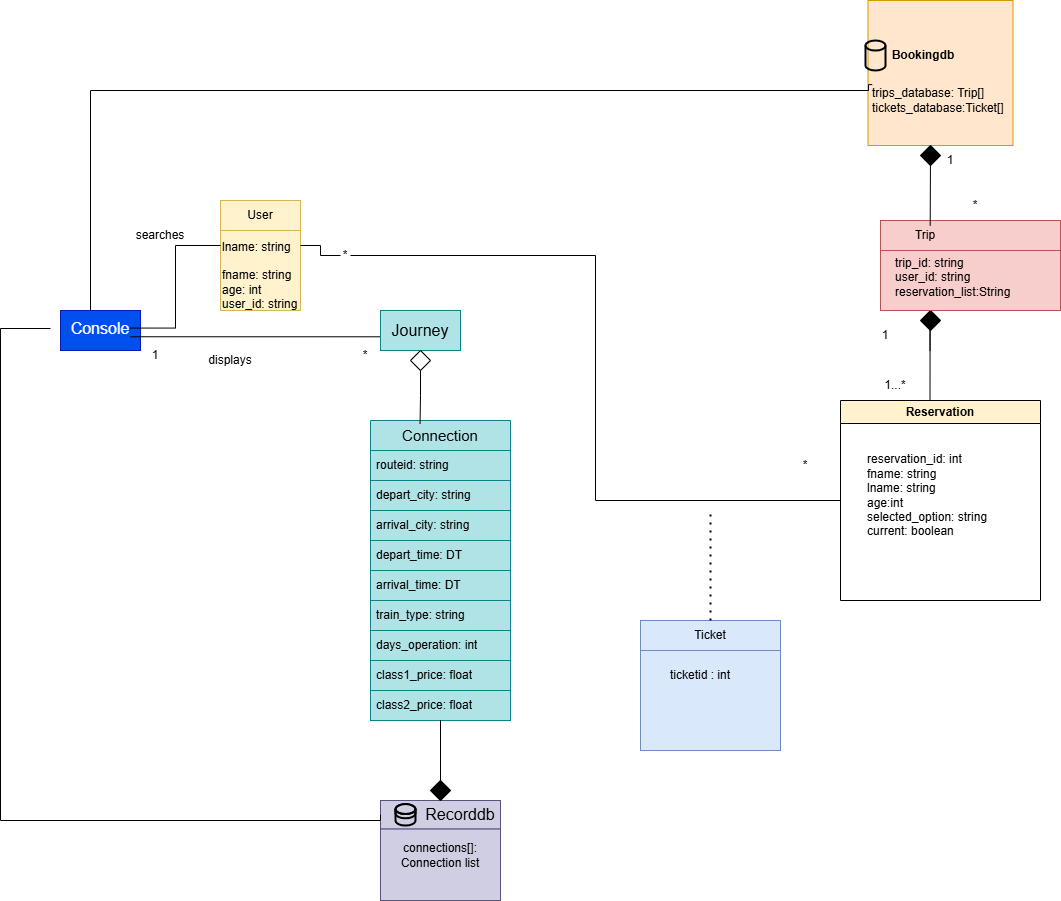

The diagram above was exported from draw.io. Its source (the exported page's mxGraphModel, read from the mxfile embedded in the PNG):
<mxGraphModel dx="1939" dy="2180" grid="1" gridSize="10" guides="1" tooltips="1" connect="1" arrows="1" fold="1" page="1" pageScale="1" pageWidth="850" pageHeight="1100" math="0" shadow="0">
  <root>
    <mxCell id="0" />
    <mxCell id="1" parent="0" />
    <mxCell id="0d8QMhQ6jC-1IKUnwsI0-37" value="" style="group" parent="1" vertex="1" connectable="0">
      <mxGeometry x="400" y="190" width="140" height="300" as="geometry" />
    </mxCell>
    <mxCell id="0d8QMhQ6jC-1IKUnwsI0-16" value="&lt;font style=&quot;font-size: 15px;&quot;&gt;Connection&lt;/font&gt;" style="swimlane;fontStyle=0;childLayout=stackLayout;horizontal=1;startSize=30;horizontalStack=0;resizeParent=1;resizeParentMax=0;resizeLast=0;collapsible=1;marginBottom=0;whiteSpace=wrap;html=1;fillColor=#b0e3e6;strokeColor=#0e8088;" parent="0d8QMhQ6jC-1IKUnwsI0-37" vertex="1">
      <mxGeometry width="140" height="120" as="geometry" />
    </mxCell>
    <mxCell id="0d8QMhQ6jC-1IKUnwsI0-17" value="routeid: string" style="text;strokeColor=#0e8088;fillColor=#b0e3e6;align=left;verticalAlign=middle;spacingLeft=4;spacingRight=4;overflow=hidden;points=[[0,0.5],[1,0.5]];portConstraint=eastwest;rotatable=0;whiteSpace=wrap;html=1;" parent="0d8QMhQ6jC-1IKUnwsI0-16" vertex="1">
      <mxGeometry y="30" width="140" height="30" as="geometry" />
    </mxCell>
    <mxCell id="0d8QMhQ6jC-1IKUnwsI0-18" value="depart_city: string" style="text;strokeColor=#0e8088;fillColor=#b0e3e6;align=left;verticalAlign=middle;spacingLeft=4;spacingRight=4;overflow=hidden;points=[[0,0.5],[1,0.5]];portConstraint=eastwest;rotatable=0;whiteSpace=wrap;html=1;" parent="0d8QMhQ6jC-1IKUnwsI0-16" vertex="1">
      <mxGeometry y="60" width="140" height="30" as="geometry" />
    </mxCell>
    <mxCell id="0d8QMhQ6jC-1IKUnwsI0-19" value="arrival_city: string" style="text;strokeColor=#0e8088;fillColor=#b0e3e6;align=left;verticalAlign=middle;spacingLeft=4;spacingRight=4;overflow=hidden;points=[[0,0.5],[1,0.5]];portConstraint=eastwest;rotatable=0;whiteSpace=wrap;html=1;" parent="0d8QMhQ6jC-1IKUnwsI0-16" vertex="1">
      <mxGeometry y="90" width="140" height="30" as="geometry" />
    </mxCell>
    <mxCell id="0d8QMhQ6jC-1IKUnwsI0-31" value="depart_time: DT" style="text;strokeColor=#0e8088;fillColor=#b0e3e6;align=left;verticalAlign=middle;spacingLeft=4;spacingRight=4;overflow=hidden;points=[[0,0.5],[1,0.5]];portConstraint=eastwest;rotatable=0;whiteSpace=wrap;html=1;" parent="0d8QMhQ6jC-1IKUnwsI0-37" vertex="1">
      <mxGeometry y="120" width="140" height="30" as="geometry" />
    </mxCell>
    <mxCell id="0d8QMhQ6jC-1IKUnwsI0-32" value="arrival_time: DT" style="text;strokeColor=#0e8088;fillColor=#b0e3e6;align=left;verticalAlign=middle;spacingLeft=4;spacingRight=4;overflow=hidden;points=[[0,0.5],[1,0.5]];portConstraint=eastwest;rotatable=0;whiteSpace=wrap;html=1;" parent="0d8QMhQ6jC-1IKUnwsI0-37" vertex="1">
      <mxGeometry y="150" width="140" height="30" as="geometry" />
    </mxCell>
    <mxCell id="0d8QMhQ6jC-1IKUnwsI0-33" value="train_type: string" style="text;strokeColor=#0e8088;fillColor=#b0e3e6;align=left;verticalAlign=middle;spacingLeft=4;spacingRight=4;overflow=hidden;points=[[0,0.5],[1,0.5]];portConstraint=eastwest;rotatable=0;whiteSpace=wrap;html=1;" parent="0d8QMhQ6jC-1IKUnwsI0-37" vertex="1">
      <mxGeometry y="180" width="140" height="30" as="geometry" />
    </mxCell>
    <mxCell id="0d8QMhQ6jC-1IKUnwsI0-34" value="days_operation: int" style="text;strokeColor=#0e8088;fillColor=#b0e3e6;align=left;verticalAlign=middle;spacingLeft=4;spacingRight=4;overflow=hidden;points=[[0,0.5],[1,0.5]];portConstraint=eastwest;rotatable=0;whiteSpace=wrap;html=1;" parent="0d8QMhQ6jC-1IKUnwsI0-37" vertex="1">
      <mxGeometry y="210" width="140" height="30" as="geometry" />
    </mxCell>
    <mxCell id="0d8QMhQ6jC-1IKUnwsI0-35" value="class1_price: float" style="text;strokeColor=#0e8088;fillColor=#b0e3e6;align=left;verticalAlign=middle;spacingLeft=4;spacingRight=4;overflow=hidden;points=[[0,0.5],[1,0.5]];portConstraint=eastwest;rotatable=0;whiteSpace=wrap;html=1;" parent="0d8QMhQ6jC-1IKUnwsI0-37" vertex="1">
      <mxGeometry y="240" width="140" height="30" as="geometry" />
    </mxCell>
    <mxCell id="0d8QMhQ6jC-1IKUnwsI0-36" value="class2_price: float" style="text;strokeColor=#0e8088;fillColor=#b0e3e6;align=left;verticalAlign=middle;spacingLeft=4;spacingRight=4;overflow=hidden;points=[[0,0.5],[1,0.5]];portConstraint=eastwest;rotatable=0;whiteSpace=wrap;html=1;" parent="0d8QMhQ6jC-1IKUnwsI0-37" vertex="1">
      <mxGeometry y="270" width="140" height="30" as="geometry" />
    </mxCell>
    <mxCell id="0d8QMhQ6jC-1IKUnwsI0-38" value="" style="group" parent="1" vertex="1" connectable="0">
      <mxGeometry x="410" y="570" width="120" height="100" as="geometry" />
    </mxCell>
    <mxCell id="0d8QMhQ6jC-1IKUnwsI0-20" value="" style="rounded=0;whiteSpace=wrap;html=1;fillColor=#d0cee2;strokeColor=#56517e;" parent="0d8QMhQ6jC-1IKUnwsI0-38" vertex="1">
      <mxGeometry width="120" height="28.571428571428573" as="geometry" />
    </mxCell>
    <mxCell id="0d8QMhQ6jC-1IKUnwsI0-21" value="&lt;span style=&quot;font-size: 16px;&quot;&gt;Recorddb&lt;/span&gt;" style="text;html=1;align=center;verticalAlign=middle;whiteSpace=wrap;rounded=0;" parent="0d8QMhQ6jC-1IKUnwsI0-38" vertex="1">
      <mxGeometry x="50" y="3.5714285714285716" width="60" height="21.42857142857143" as="geometry" />
    </mxCell>
    <mxCell id="0d8QMhQ6jC-1IKUnwsI0-27" value="" style="shape=cylinder3;whiteSpace=wrap;html=1;boundedLbl=1;backgroundOutline=1;size=5;fillColor=none;strokeWidth=2;" parent="0d8QMhQ6jC-1IKUnwsI0-38" vertex="1">
      <mxGeometry x="15" y="3.5714285714285716" width="20" height="21.42857142857143" as="geometry" />
    </mxCell>
    <mxCell id="0d8QMhQ6jC-1IKUnwsI0-28" value="" style="shape=cylinder3;whiteSpace=wrap;html=1;boundedLbl=1;backgroundOutline=1;size=5;fillColor=none;strokeWidth=2;" parent="0d8QMhQ6jC-1IKUnwsI0-38" vertex="1">
      <mxGeometry x="15" y="3.5714285714285716" width="20" height="14.285714285714286" as="geometry" />
    </mxCell>
    <mxCell id="KUshsW56Je6Z56TUrlmK-1" value="" style="rounded=0;whiteSpace=wrap;html=1;fillColor=#d0cee2;strokeColor=#56517e;" parent="0d8QMhQ6jC-1IKUnwsI0-38" vertex="1">
      <mxGeometry y="28.571428571428573" width="120" height="71.42857142857143" as="geometry" />
    </mxCell>
    <mxCell id="KUshsW56Je6Z56TUrlmK-2" value="connections[]: Connection list" style="text;html=1;whiteSpace=wrap;strokeColor=none;fillColor=none;align=center;verticalAlign=middle;rounded=0;" parent="0d8QMhQ6jC-1IKUnwsI0-38" vertex="1">
      <mxGeometry x="10" y="40" width="100" height="30" as="geometry" />
    </mxCell>
    <mxCell id="0d8QMhQ6jC-1IKUnwsI0-42" value="" style="group" parent="1" vertex="1" connectable="0">
      <mxGeometry x="90" y="80" width="80" height="40" as="geometry" />
    </mxCell>
    <mxCell id="0d8QMhQ6jC-1IKUnwsI0-1" value="" style="rounded=0;whiteSpace=wrap;html=1;fillColor=#0050ef;strokeColor=#001DBC;fontColor=#ffffff;" parent="0d8QMhQ6jC-1IKUnwsI0-42" vertex="1">
      <mxGeometry width="80" height="40" as="geometry" />
    </mxCell>
    <mxCell id="0d8QMhQ6jC-1IKUnwsI0-47" style="edgeStyle=orthogonalEdgeStyle;rounded=0;orthogonalLoop=1;jettySize=auto;html=1;exitX=1;exitY=0.75;exitDx=0;exitDy=0;endArrow=none;endFill=0;" parent="0d8QMhQ6jC-1IKUnwsI0-42" source="0d8QMhQ6jC-1IKUnwsI0-2" edge="1">
      <mxGeometry relative="1" as="geometry">
        <mxPoint x="330" y="17.5" as="targetPoint" />
        <Array as="points">
          <mxPoint x="330" y="26" />
        </Array>
      </mxGeometry>
    </mxCell>
    <mxCell id="0d8QMhQ6jC-1IKUnwsI0-2" value="&lt;font style=&quot;font-size: 16px; color: rgb(255, 255, 255);&quot;&gt;Console&lt;/font&gt;" style="text;html=1;align=center;verticalAlign=middle;whiteSpace=wrap;rounded=0;" parent="0d8QMhQ6jC-1IKUnwsI0-42" vertex="1">
      <mxGeometry x="10" width="60" height="35" as="geometry" />
    </mxCell>
    <mxCell id="0d8QMhQ6jC-1IKUnwsI0-43" value="" style="group" parent="1" vertex="1" connectable="0">
      <mxGeometry x="250" y="-30" width="110" height="120" as="geometry" />
    </mxCell>
    <mxCell id="0d8QMhQ6jC-1IKUnwsI0-4" value="" style="rounded=0;whiteSpace=wrap;html=1;fillColor=#fff2cc;strokeColor=#d6b656;" parent="0d8QMhQ6jC-1IKUnwsI0-43" vertex="1">
      <mxGeometry width="80" height="90" as="geometry" />
    </mxCell>
    <mxCell id="2iEXOAsU2IbmYg4uC05E-21" value="" style="group" parent="0d8QMhQ6jC-1IKUnwsI0-43" connectable="0" vertex="1">
      <mxGeometry y="30" width="110" height="80" as="geometry" />
    </mxCell>
    <mxCell id="2iEXOAsU2IbmYg4uC05E-22" value="" style="rounded=0;whiteSpace=wrap;html=1;fillColor=#fff2cc;strokeColor=#d6b656;" parent="2iEXOAsU2IbmYg4uC05E-21" vertex="1">
      <mxGeometry width="80" height="80" as="geometry" />
    </mxCell>
    <mxCell id="2iEXOAsU2IbmYg4uC05E-24" value="lname: string&lt;div&gt;&lt;br&gt;&lt;/div&gt;&lt;div&gt;fname: string&lt;br&gt;&lt;div&gt;age: int&lt;/div&gt;&lt;div style=&quot;&quot;&gt;user_id: string&lt;/div&gt;&lt;/div&gt;" style="text;html=1;whiteSpace=wrap;strokeColor=none;fillColor=none;align=left;verticalAlign=middle;rounded=0;" parent="2iEXOAsU2IbmYg4uC05E-21" vertex="1">
      <mxGeometry y="30" width="110" height="30" as="geometry" />
    </mxCell>
    <mxCell id="2iEXOAsU2IbmYg4uC05E-23" value="User" style="text;html=1;whiteSpace=wrap;strokeColor=none;fillColor=none;align=center;verticalAlign=middle;rounded=0;" parent="0d8QMhQ6jC-1IKUnwsI0-43" vertex="1">
      <mxGeometry x="10" width="60" height="30" as="geometry" />
    </mxCell>
    <mxCell id="0d8QMhQ6jC-1IKUnwsI0-44" style="edgeStyle=orthogonalEdgeStyle;rounded=0;orthogonalLoop=1;jettySize=auto;html=1;entryX=0;entryY=0.5;entryDx=0;entryDy=0;endArrow=none;endFill=0;" parent="1" source="0d8QMhQ6jC-1IKUnwsI0-2" target="0d8QMhQ6jC-1IKUnwsI0-4" edge="1">
      <mxGeometry relative="1" as="geometry" />
    </mxCell>
    <mxCell id="0d8QMhQ6jC-1IKUnwsI0-45" value="searches" style="text;html=1;align=center;verticalAlign=middle;whiteSpace=wrap;rounded=0;" parent="1" vertex="1">
      <mxGeometry x="160" y="-10" width="60" height="30" as="geometry" />
    </mxCell>
    <mxCell id="0d8QMhQ6jC-1IKUnwsI0-51" value="" style="rounded=0;whiteSpace=wrap;html=1;fillColor=#b0e3e6;strokeColor=#0e8088;" parent="1" vertex="1">
      <mxGeometry x="410" y="80" width="80" height="40" as="geometry" />
    </mxCell>
    <mxCell id="0d8QMhQ6jC-1IKUnwsI0-52" value="&lt;span style=&quot;font-size: 16px;&quot;&gt;Journey&lt;/span&gt;" style="text;html=1;align=center;verticalAlign=middle;whiteSpace=wrap;rounded=0;" parent="1" vertex="1">
      <mxGeometry x="420" y="85" width="60" height="30" as="geometry" />
    </mxCell>
    <mxCell id="0d8QMhQ6jC-1IKUnwsI0-53" value="displays" style="text;html=1;align=center;verticalAlign=middle;whiteSpace=wrap;rounded=0;" parent="1" vertex="1">
      <mxGeometry x="230" y="115" width="60" height="30" as="geometry" />
    </mxCell>
    <mxCell id="0d8QMhQ6jC-1IKUnwsI0-54" value="1" style="text;html=1;align=center;verticalAlign=middle;whiteSpace=wrap;rounded=0;" parent="1" vertex="1">
      <mxGeometry x="180" y="110" width="10" height="30" as="geometry" />
    </mxCell>
    <mxCell id="0d8QMhQ6jC-1IKUnwsI0-55" value="*" style="text;html=1;align=center;verticalAlign=middle;whiteSpace=wrap;rounded=0;" parent="1" vertex="1">
      <mxGeometry x="390" y="110" width="10" height="30" as="geometry" />
    </mxCell>
    <mxCell id="0d8QMhQ6jC-1IKUnwsI0-61" value="" style="rhombus;whiteSpace=wrap;html=1;fillColor=#000000;" parent="1" vertex="1">
      <mxGeometry x="460" y="550" width="20" height="20" as="geometry" />
    </mxCell>
    <mxCell id="0d8QMhQ6jC-1IKUnwsI0-67" value="" style="rhombus;whiteSpace=wrap;html=1;" parent="1" vertex="1">
      <mxGeometry x="440" y="120" width="20" height="20" as="geometry" />
    </mxCell>
    <mxCell id="0d8QMhQ6jC-1IKUnwsI0-68" style="edgeStyle=orthogonalEdgeStyle;rounded=0;orthogonalLoop=1;jettySize=auto;html=1;entryX=0.354;entryY=0.029;entryDx=0;entryDy=0;entryPerimeter=0;endArrow=none;endFill=0;" parent="1" source="0d8QMhQ6jC-1IKUnwsI0-67" target="0d8QMhQ6jC-1IKUnwsI0-16" edge="1">
      <mxGeometry relative="1" as="geometry" />
    </mxCell>
    <mxCell id="0d8QMhQ6jC-1IKUnwsI0-69" style="edgeStyle=orthogonalEdgeStyle;rounded=0;orthogonalLoop=1;jettySize=auto;html=1;entryX=0.5;entryY=0.983;entryDx=0;entryDy=0;entryPerimeter=0;endArrow=none;endFill=0;" parent="1" source="0d8QMhQ6jC-1IKUnwsI0-61" target="0d8QMhQ6jC-1IKUnwsI0-36" edge="1">
      <mxGeometry relative="1" as="geometry" />
    </mxCell>
    <mxCell id="0d8QMhQ6jC-1IKUnwsI0-79" style="edgeStyle=orthogonalEdgeStyle;rounded=0;orthogonalLoop=1;jettySize=auto;html=1;entryX=0;entryY=0.5;entryDx=0;entryDy=0;endArrow=none;endFill=0;" parent="1" target="0d8QMhQ6jC-1IKUnwsI0-20" edge="1">
      <mxGeometry relative="1" as="geometry">
        <mxPoint x="40" y="610" as="targetPoint" />
        <mxPoint x="80" y="98" as="sourcePoint" />
        <Array as="points">
          <mxPoint x="30" y="98" />
          <mxPoint x="30" y="590" />
        </Array>
      </mxGeometry>
    </mxCell>
    <mxCell id="2iEXOAsU2IbmYg4uC05E-1" value="" style="rounded=0;whiteSpace=wrap;html=1;fillColor=#f8cecc;strokeColor=#b85450;" parent="1" vertex="1">
      <mxGeometry x="910" y="-10" width="180" height="90" as="geometry" />
    </mxCell>
    <mxCell id="2iEXOAsU2IbmYg4uC05E-2" value="" style="rhombus;whiteSpace=wrap;html=1;fillColor=#000000;" parent="1" vertex="1">
      <mxGeometry x="950" y="80" width="20" height="20" as="geometry" />
    </mxCell>
    <mxCell id="2iEXOAsU2IbmYg4uC05E-3" style="edgeStyle=orthogonalEdgeStyle;rounded=0;orthogonalLoop=1;jettySize=auto;html=1;entryX=0.354;entryY=0.029;entryDx=0;entryDy=0;entryPerimeter=0;endArrow=none;endFill=0;" parent="1" edge="1">
      <mxGeometry relative="1" as="geometry">
        <mxPoint x="959.5" y="120" as="sourcePoint" />
        <mxPoint x="959.5" y="173" as="targetPoint" />
        <Array as="points">
          <mxPoint x="959.5" y="100" />
          <mxPoint x="959.5" y="100" />
        </Array>
      </mxGeometry>
    </mxCell>
    <mxCell id="2iEXOAsU2IbmYg4uC05E-5" value="Reservation" style="swimlane;whiteSpace=wrap;html=1;fillColor=#fff2cc;strokeColor=#000000;" parent="1" vertex="1">
      <mxGeometry x="870" y="170" width="200" height="200" as="geometry" />
    </mxCell>
    <mxCell id="enbhDHKZIpYdum9Ef0J1-1" value="reservation_id: int&lt;div style=&quot;padding: 0px; margin: 0px;&quot;&gt;&lt;div&gt;fname: string&lt;/div&gt;&lt;div&gt;lname: string&lt;/div&gt;&lt;div&gt;age:int&lt;/div&gt;&lt;div&gt;selected_option: string&lt;/div&gt;&lt;div&gt;current: boolean&lt;/div&gt;&lt;/div&gt;" style="text;html=1;whiteSpace=wrap;strokeColor=none;fillColor=none;align=left;verticalAlign=middle;rounded=0;" vertex="1" parent="2iEXOAsU2IbmYg4uC05E-5">
      <mxGeometry x="25" y="50" width="150" height="90" as="geometry" />
    </mxCell>
    <mxCell id="2iEXOAsU2IbmYg4uC05E-7" value="1...*" style="text;html=1;align=center;verticalAlign=middle;whiteSpace=wrap;rounded=0;" parent="1" vertex="1">
      <mxGeometry x="900" y="140" width="50" height="30" as="geometry" />
    </mxCell>
    <mxCell id="2iEXOAsU2IbmYg4uC05E-9" value="" style="rounded=0;whiteSpace=wrap;html=1;fillColor=#dae8fc;strokeColor=#6c8ebf;" parent="1" vertex="1">
      <mxGeometry x="670" y="390" width="140" height="100" as="geometry" />
    </mxCell>
    <mxCell id="2iEXOAsU2IbmYg4uC05E-10" value="" style="endArrow=none;html=1;rounded=0;exitX=1;exitY=0.5;exitDx=0;exitDy=0;entryX=0;entryY=0.5;entryDx=0;entryDy=0;edgeStyle=orthogonalEdgeStyle;" parent="1" source="2iEXOAsU2IbmYg4uC05E-15" target="2iEXOAsU2IbmYg4uC05E-5" edge="1">
      <mxGeometry width="50" height="50" relative="1" as="geometry">
        <mxPoint x="710" y="295" as="sourcePoint" />
        <mxPoint x="760" y="245" as="targetPoint" />
      </mxGeometry>
    </mxCell>
    <mxCell id="2iEXOAsU2IbmYg4uC05E-11" value="" style="endArrow=none;dashed=1;html=1;dashPattern=1 3;strokeWidth=2;rounded=0;exitX=0.5;exitY=0;exitDx=0;exitDy=0;" parent="1" source="2iEXOAsU2IbmYg4uC05E-9" edge="1">
      <mxGeometry width="50" height="50" relative="1" as="geometry">
        <mxPoint x="700" y="320" as="sourcePoint" />
        <mxPoint x="740" y="280" as="targetPoint" />
      </mxGeometry>
    </mxCell>
    <mxCell id="2iEXOAsU2IbmYg4uC05E-12" value="Ticket" style="text;html=1;whiteSpace=wrap;strokeColor=none;fillColor=none;align=center;verticalAlign=middle;rounded=0;" parent="1" vertex="1">
      <mxGeometry x="710" y="390" width="60" height="30" as="geometry" />
    </mxCell>
    <mxCell id="2iEXOAsU2IbmYg4uC05E-14" value="" style="rounded=0;whiteSpace=wrap;html=1;fillColor=#dae8fc;strokeColor=#6c8ebf;" parent="1" vertex="1">
      <mxGeometry x="670" y="420" width="140" height="100" as="geometry" />
    </mxCell>
    <mxCell id="2iEXOAsU2IbmYg4uC05E-16" value="" style="endArrow=none;html=1;rounded=0;exitX=1;exitY=0.5;exitDx=0;exitDy=0;entryX=0;entryY=0.5;entryDx=0;entryDy=0;edgeStyle=orthogonalEdgeStyle;" parent="1" source="0d8QMhQ6jC-1IKUnwsI0-4" target="2iEXOAsU2IbmYg4uC05E-15" edge="1">
      <mxGeometry width="50" height="50" relative="1" as="geometry">
        <mxPoint x="360" y="40" as="sourcePoint" />
        <mxPoint x="870" y="270" as="targetPoint" />
      </mxGeometry>
    </mxCell>
    <mxCell id="2iEXOAsU2IbmYg4uC05E-15" value="*" style="text;html=1;align=center;verticalAlign=middle;whiteSpace=wrap;rounded=0;" parent="1" vertex="1">
      <mxGeometry x="370" y="10" width="10" height="30" as="geometry" />
    </mxCell>
    <mxCell id="2iEXOAsU2IbmYg4uC05E-17" value="*" style="text;html=1;align=center;verticalAlign=middle;whiteSpace=wrap;rounded=0;" parent="1" vertex="1">
      <mxGeometry x="830" y="220" width="10" height="30" as="geometry" />
    </mxCell>
    <mxCell id="2iEXOAsU2IbmYg4uC05E-20" value="ticketid : int" style="text;html=1;whiteSpace=wrap;strokeColor=none;fillColor=none;align=center;verticalAlign=middle;rounded=0;" parent="1" vertex="1">
      <mxGeometry x="680" y="430" width="100" height="30" as="geometry" />
    </mxCell>
    <mxCell id="2iEXOAsU2IbmYg4uC05E-25" value="" style="rounded=0;whiteSpace=wrap;html=1;fillColor=#f8cecc;strokeColor=#b85450;" parent="1" vertex="1">
      <mxGeometry x="910" y="20" width="180" height="60" as="geometry" />
    </mxCell>
    <mxCell id="2iEXOAsU2IbmYg4uC05E-26" value="Trip" style="text;html=1;whiteSpace=wrap;strokeColor=none;fillColor=none;align=center;verticalAlign=middle;rounded=0;" parent="1" vertex="1">
      <mxGeometry x="925" y="-10" width="60" height="30" as="geometry" />
    </mxCell>
    <mxCell id="2iEXOAsU2IbmYg4uC05E-30" style="rounded=0;orthogonalLoop=1;jettySize=auto;html=1;endArrow=none;endFill=0;exitX=0.5;exitY=0;exitDx=0;exitDy=0;" parent="1" source="2iEXOAsU2IbmYg4uC05E-29" edge="1">
      <mxGeometry relative="1" as="geometry">
        <mxPoint x="1130" y="30" as="sourcePoint" />
        <mxPoint x="958" y="-70" as="targetPoint" />
      </mxGeometry>
    </mxCell>
    <mxCell id="2iEXOAsU2IbmYg4uC05E-32" value="" style="whiteSpace=wrap;html=1;aspect=fixed;fillColor=#ffe6cc;strokeColor=#d79b00;" parent="1" vertex="1">
      <mxGeometry x="897.5" y="-230" width="145" height="145" as="geometry" />
    </mxCell>
    <mxCell id="2iEXOAsU2IbmYg4uC05E-33" value="" style="endArrow=none;html=1;rounded=0;edgeStyle=orthogonalEdgeStyle;entryX=0.029;entryY=0.58;entryDx=0;entryDy=0;entryPerimeter=0;" parent="1" target="2iEXOAsU2IbmYg4uC05E-32" edge="1">
      <mxGeometry width="50" height="50" relative="1" as="geometry">
        <mxPoint x="120" y="80" as="sourcePoint" />
        <mxPoint x="945" y="-130" as="targetPoint" />
        <Array as="points">
          <mxPoint x="120" y="-140" />
          <mxPoint x="898" y="-140" />
        </Array>
      </mxGeometry>
    </mxCell>
    <mxCell id="2iEXOAsU2IbmYg4uC05E-34" value="&lt;b&gt;Bookingdb&lt;/b&gt;" style="text;html=1;whiteSpace=wrap;strokeColor=none;fillColor=none;align=center;verticalAlign=middle;rounded=0;" parent="1" vertex="1">
      <mxGeometry x="922.5" y="-190" width="60" height="30" as="geometry" />
    </mxCell>
    <mxCell id="2iEXOAsU2IbmYg4uC05E-35" value="" style="shape=cylinder3;whiteSpace=wrap;html=1;boundedLbl=1;backgroundOutline=1;size=5;fillColor=none;strokeWidth=2;" parent="1" vertex="1">
      <mxGeometry x="895" y="-190" width="20" height="30" as="geometry" />
    </mxCell>
    <mxCell id="2iEXOAsU2IbmYg4uC05E-38" value="*" style="text;html=1;align=center;verticalAlign=middle;whiteSpace=wrap;rounded=0;" parent="1" vertex="1">
      <mxGeometry x="1000" y="-40" width="10" height="30" as="geometry" />
    </mxCell>
    <mxCell id="2iEXOAsU2IbmYg4uC05E-39" value="1" style="text;html=1;align=center;verticalAlign=middle;whiteSpace=wrap;rounded=0;" parent="1" vertex="1">
      <mxGeometry x="975" y="-85" width="10" height="30" as="geometry" />
    </mxCell>
    <mxCell id="2iEXOAsU2IbmYg4uC05E-40" value="1" style="text;html=1;align=center;verticalAlign=middle;whiteSpace=wrap;rounded=0;" parent="1" vertex="1">
      <mxGeometry x="910" y="90" width="10" height="30" as="geometry" />
    </mxCell>
    <mxCell id="2iEXOAsU2IbmYg4uC05E-42" value="" style="rounded=0;orthogonalLoop=1;jettySize=auto;html=1;endArrow=none;endFill=0;exitX=0.578;exitY=0.174;exitDx=0;exitDy=0;exitPerimeter=0;" parent="1" source="2iEXOAsU2IbmYg4uC05E-26" target="2iEXOAsU2IbmYg4uC05E-29" edge="1">
      <mxGeometry relative="1" as="geometry">
        <mxPoint x="955" y="-10" as="sourcePoint" />
        <mxPoint x="958" y="-70" as="targetPoint" />
      </mxGeometry>
    </mxCell>
    <mxCell id="2iEXOAsU2IbmYg4uC05E-29" value="" style="rhombus;whiteSpace=wrap;html=1;fillColor=#000000;" parent="1" vertex="1">
      <mxGeometry x="950" y="-85" width="20" height="20" as="geometry" />
    </mxCell>
    <mxCell id="rurFkLWVdXkAz7Zi1U_l-1" value="trip_id: string&lt;div&gt;user_id: string&lt;/div&gt;&lt;div&gt;&lt;div&gt;reservation_list:String&lt;/div&gt;&lt;div&gt;&lt;br&gt;&lt;/div&gt;&lt;/div&gt;" style="text;html=1;whiteSpace=wrap;strokeColor=none;fillColor=none;align=left;verticalAlign=middle;rounded=0;" vertex="1" parent="1">
      <mxGeometry x="923" y="28" width="164" height="52" as="geometry" />
    </mxCell>
    <mxCell id="iX5IDR5u00_oZthBxPV3-1" value="trips_database: Trip[]&lt;div&gt;tickets_database:Ticket[]&lt;/div&gt;" style="text;html=1;whiteSpace=wrap;strokeColor=none;fillColor=none;align=left;verticalAlign=middle;rounded=0;" vertex="1" parent="1">
      <mxGeometry x="900" y="-150" width="87" height="40" as="geometry" />
    </mxCell>
  </root>
</mxGraphModel>